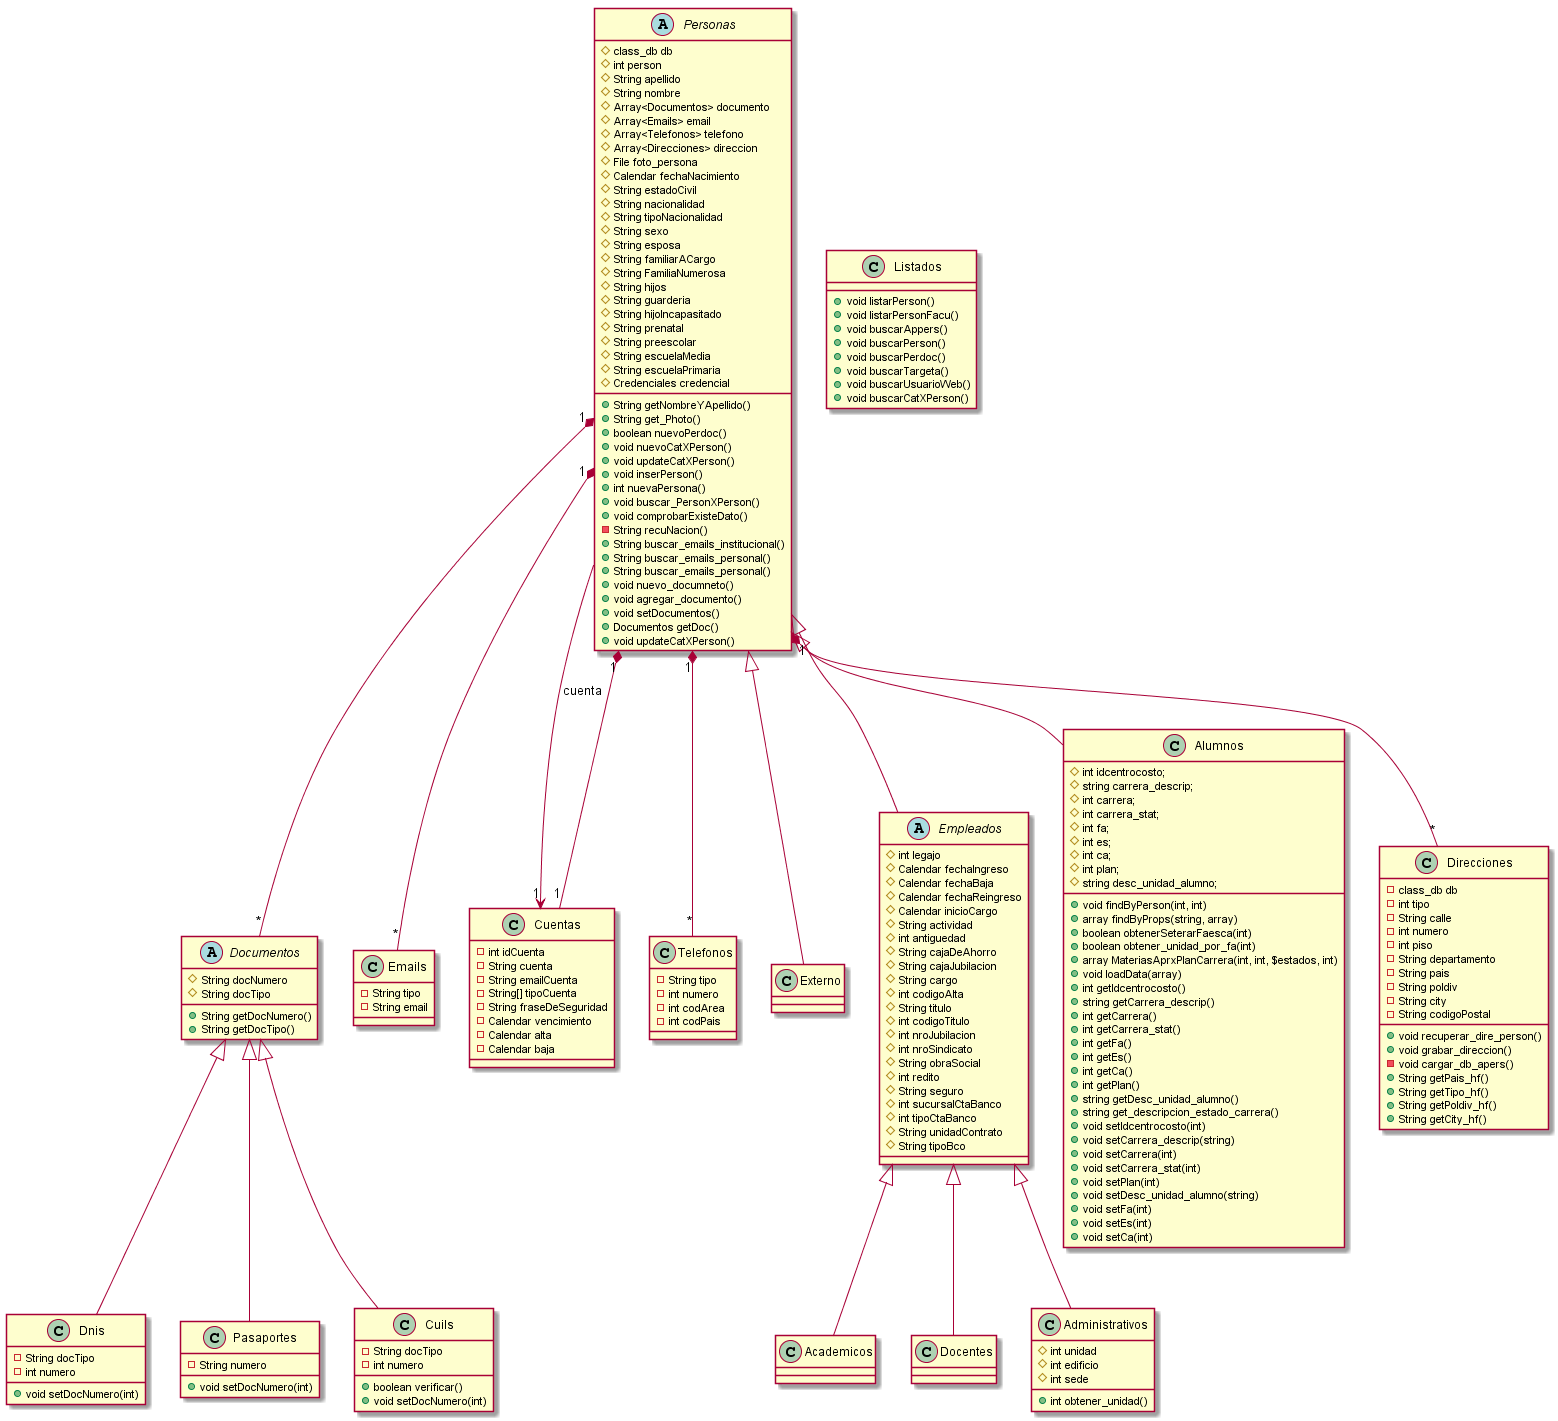

The diagram above was rendered by PlantUML. Its source (embedded in the PNG):
@startuml


abstract class Personas {
	#class_db db
	#int person
	#String apellido
	#String nombre
	#Array<Documentos> documento
	#Array<Emails> email
	#Array<Telefonos> telefono
	#Array<Direcciones> direccion
	#File foto_persona
	#Calendar fechaNacimiento
	#String estadoCivil
	#String nacionalidad
	#String tipoNacionalidad
	#String sexo
	#String esposa
	#String familiarACargo
	#String FamiliaNumerosa
	#String hijos
	#String guarderia
	#String hijoIncapasitado
	#String prenatal
	#String preescolar
	#String escuelaMedia
	#String escuelaPrimaria
	#Credenciales credencial
		
	+String getNombreYApellido()
        +String get_Photo()
        +boolean nuevoPerdoc()
        +void nuevoCatXPerson()
        +void updateCatXPerson()
        +void inserPerson()
        +int nuevaPersona()
        +void buscar_PersonXPerson()
        +void comprobarExisteDato()
        -String recuNacion()
        +String buscar_emails_institucional()
        +String buscar_emails_personal()
        +String buscar_emails_personal()
        +void nuevo_documneto()
        +void agregar_documento()
        +void setDocumentos()
        +Documentos getDoc()
        +void updateCatXPerson()

}

abstract class Documentos {
    #String docNumero
    #String docTipo
    +String getDocNumero()
    +String getDocTipo()
}

class Dnis {
    -String docTipo
    -int numero
    +void setDocNumero(int)
}

class Pasaportes {
    -String numero
    +void setDocNumero(int)
}

class Cuils {
    -String docTipo
    -int numero
    +boolean verificar()
    +void setDocNumero(int)
}

class Emails [[java:personas.Emails]] {
	-String tipo
	-String email
}
class Cuentas [[java:personas.Cuentas]] {
	-int idCuenta
	-String cuenta
	-String emailCuenta
	-String[] tipoCuenta
	-String fraseDeSeguridad
	-Calendar vencimiento
	-Calendar alta
	-Calendar baja
}
class Academicos [[java:personas.Academicos]] {
}
class Telefonos [[java:personas.Telefonos]] {
	-String tipo
	-int numero
	-int codArea
	-int codPais
}
class Externo [[java:personas.Externo]] {
}
abstract class Empleados{
	#int legajo
	#Calendar fechaIngreso
	#Calendar fechaBaja
	#Calendar fechaReingreso
	#Calendar inicioCargo
	#String actividad
	#int antiguedad
	#String cajaDeAhorro
	#String cajaJubilacion
	#String cargo
	#int codigoAlta
	#String titulo
	#int codigoTitulo
	#int nroJubilacion
	#int nroSindicato
	#String obraSocial
	#int redito
	#String seguro
	#int sucursalCtaBanco
	#int tipoCtaBanco
	#String unidadContrato
	#String tipoBco
	
}
class Docentes {
    
}

class Alumnos {
    #int idcentrocosto;
    #string carrera_descrip;
    #int carrera;
    #int carrera_stat;
    #int fa;
    #int es;
    #int ca;
    #int plan;
    #string desc_unidad_alumno;
    +void findByPerson(int, int)
    +array findByProps(string, array)
    +boolean obtenerSeterarFaesca(int)
    +boolean obtener_unidad_por_fa(int)
    +array MateriasAprxPlanCarrera(int, int, $estados, int)
    +void loadData(array)
    +int getIdcentrocosto()
    +string getCarrera_descrip()
    +int getCarrera()
    +int getCarrera_stat()
    +int getFa()
    +int getEs()
    +int getCa()
    +int getPlan()
    +string getDesc_unidad_alumno()
    +string get_descripcion_estado_carrera()
    +void setIdcentrocosto(int)
    +void setCarrera_descrip(string)
    +void setCarrera(int)
    +void setCarrera_stat(int)
    +void setPlan(int)
    +void setDesc_unidad_alumno(string)
    +void setFa(int)
    +void setEs(int)
    +void setCa(int)
}
class Listados [[java:personas.Listados]] {
	+void listarPerson()
	+void listarPersonFacu()
	+void buscarAppers()
	+void buscarPerson()
	+void buscarPerdoc()
	+void buscarTargeta()
	+void buscarUsuarioWeb()
	+void buscarCatXPerson()
}
class Administrativos {
    #int unidad
    #int edificio
    #int sede
    +int obtener_unidad()
}

class Direcciones {
	-class_db db
	-int tipo
	-String calle
	-int numero
	-int piso
	-String departamento
	-String pais
	-String poldiv
	-String city
	-String codigoPostal
	
	+void recuperar_dire_person()
	+void grabar_direccion()
	-void cargar_db_apers()
	+String getPais_hf()
	+String getTipo_hf()
	+String getPoldiv_hf()
	+String getCity_hf()
}

Documentos <|-- Dnis
Documentos <|-- Pasaportes
Documentos <|-- Cuils
Personas <|-- Alumnos
Personas <|-- Externo
Personas <|-- Empleados
Empleados <|-- Administrativos
Empleados <|-- Academicos
Empleados <|-- Docentes
Personas --> "1" Cuentas : cuenta

Personas "1" *-- "*" Documentos
Personas "1" *-- "*" Direcciones
Personas "1" *-- "*" Telefonos
Personas "1" *-- "*" Emails
Personas "1" *-- "1" Cuentas

@enduml